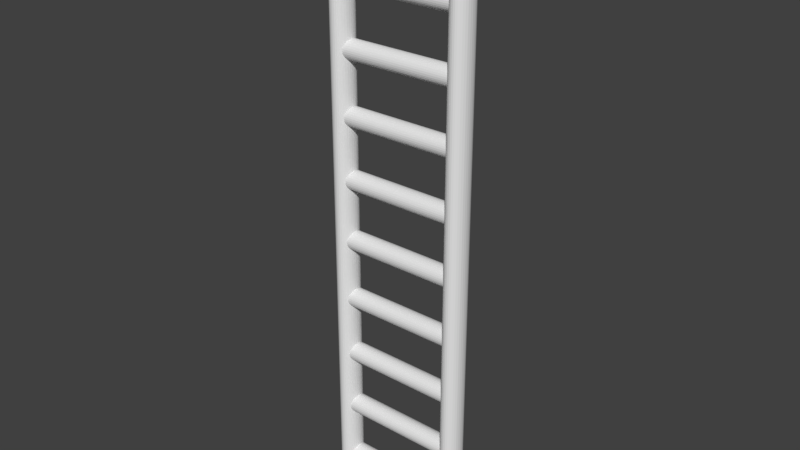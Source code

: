 # Source: ladder.blend  (saved by Blender 2.79.0; exported with 4.5.12 LTS)
import bpy
from mathutils import Matrix  # noqa: F401  (used for matrix-valued properties, if any)

bpy.ops.wm.read_factory_settings(use_empty=True)
scene = bpy.context.scene
scene.name = 'Scene'

# ---- collections
col_collection_1 = bpy.data.collections.new('Collection 1'); scene.collection.children.link(col_collection_1)

# ---- materials (node trees are filled in below, after node groups)
mat_material_002 = bpy.data.materials.new('Material.002')
mat_material_002.alpha_threshold = 0.0
mat_material_002.use_transparent_shadow = False
mat_material_002.roughness = 0.5

# ---- material node trees

# ---- world
world_world = bpy.data.worlds.new('World'); scene.world = world_world
world_world.color = (0.05088, 0.05088, 0.05088)
world_world.use_sun_shadow = False
world_world.sun_shadow_jitter_overblur = 0.0
world_world.cycles.sampling_method = 'MANUAL'

# ---- meshes
me_cylinder_002 = bpy.data.meshes.new('Cylinder.002')
me_cylinder_002.from_pydata([(0.0, 1.0, -1.0), (0.0, 1.0, 1.0), (0.1951, 0.9808, -1.0), (0.1951, 0.9808, 1.0), (0.3827, 0.9239, -1.0), (0.3827, 0.9239, 1.0), (0.5556, 0.8315, -1.0), (0.5556, 0.8315, 1.0), (0.7071, 0.7071, -1.0), (0.7071, 0.7071, 1.0), (0.8315, 0.5556, -1.0), (0.8315, 0.5556, 1.0), (0.9239, 0.3827, -1.0), (0.9239, 0.3827, 1.0), (0.9808, 0.1951, -1.0), (0.9808, 0.1951, 1.0), (1.0, 7.55e-08, -1.0), (1.0, 7.55e-08, 1.0), (0.9808, -0.1951, -1.0), (0.9808, -0.1951, 1.0), (0.9239, -0.3827, -1.0), (0.9239, -0.3827, 1.0), (0.8315, -0.5556, -1.0), (0.8315, -0.5556, 1.0), (0.7071, -0.7071, -1.0), (0.7071, -0.7071, 1.0), (0.5556, -0.8315, -1.0), (0.5556, -0.8315, 1.0), (0.3827, -0.9239, -1.0), (0.3827, -0.9239, 1.0), (0.1951, -0.9808, -1.0), (0.1951, -0.9808, 1.0), (-3.258e-07, -1.0, -1.0), (-3.258e-07, -1.0, 1.0), (-0.1951, -0.9808, -1.0), (-0.1951, -0.9808, 1.0), (-0.3827, -0.9239, -1.0), (-0.3827, -0.9239, 1.0), (-0.5556, -0.8315, -1.0), (-0.5556, -0.8315, 1.0), (-0.7071, -0.7071, -1.0), (-0.7071, -0.7071, 1.0), (-0.8315, -0.5556, -1.0), (-0.8315, -0.5556, 1.0), (-0.9239, -0.3827, -1.0), (-0.9239, -0.3827, 1.0), (-0.9808, -0.1951, -1.0), (-0.9808, -0.1951, 1.0), (-1.0, 9.656e-07, -1.0), (-1.0, 9.656e-07, 1.0), (-0.9808, 0.1951, -1.0), (-0.9808, 0.1951, 1.0), (-0.9239, 0.3827, -1.0), (-0.9239, 0.3827, 1.0), (-0.8315, 0.5556, -1.0), (-0.8315, 0.5556, 1.0), (-0.7071, 0.7071, -1.0), (-0.7071, 0.7071, 1.0), (-0.5556, 0.8315, -1.0), (-0.5556, 0.8315, 1.0), (-0.3827, 0.9239, -1.0), (-0.3827, 0.9239, 1.0), (-0.1951, 0.9808, -1.0), (-0.1951, 0.9808, 1.0), (6.4, 1.0, -1.0), (6.4, 1.0, 1.0), (6.595, 0.9808, -1.0), (6.595, 0.9808, 1.0), (6.783, 0.9239, -1.0), (6.783, 0.9239, 1.0), (6.956, 0.8315, -1.0), (6.956, 0.8315, 1.0), (7.107, 0.7071, -1.0), (7.107, 0.7071, 1.0), (7.231, 0.5556, -1.0), (7.231, 0.5556, 1.0), (7.324, 0.3827, -1.0), (7.324, 0.3827, 1.0), (7.381, 0.1951, -1.0), (7.381, 0.1951, 1.0), (7.4, 7.55e-08, -1.0), (7.4, 7.55e-08, 1.0), (7.381, -0.1951, -1.0), (7.381, -0.1951, 1.0), (7.324, -0.3827, -1.0), (7.324, -0.3827, 1.0), (7.231, -0.5556, -1.0), (7.231, -0.5556, 1.0), (7.107, -0.7071, -1.0), (7.107, -0.7071, 1.0), (6.956, -0.8315, -1.0), (6.956, -0.8315, 1.0), (6.783, -0.9239, -1.0), (6.783, -0.9239, 1.0), (6.595, -0.9808, -1.0), (6.595, -0.9808, 1.0), (6.4, -1.0, -1.0), (6.4, -1.0, 1.0), (6.205, -0.9808, -1.0), (6.205, -0.9808, 1.0), (6.017, -0.9239, -1.0), (6.017, -0.9239, 1.0), (5.844, -0.8315, -1.0), (5.844, -0.8315, 1.0), (5.693, -0.7071, -1.0), (5.693, -0.7071, 1.0), (5.569, -0.5556, -1.0), (5.569, -0.5556, 1.0), (5.476, -0.3827, -1.0), (5.476, -0.3827, 1.0), (5.419, -0.1951, -1.0), (5.419, -0.1951, 1.0), (5.4, 9.656e-07, -1.0), (5.4, 9.656e-07, 1.0), (5.419, 0.1951, -1.0), (5.419, 0.1951, 1.0), (5.476, 0.3827, -1.0), (5.476, 0.3827, 1.0), (5.569, 0.5556, -1.0), (5.569, 0.5556, 1.0), (5.693, 0.7071, -1.0), (5.693, 0.7071, 1.0), (5.844, 0.8315, -1.0), (5.844, 0.8315, 1.0), (6.017, 0.9239, -1.0), (6.017, 0.9239, 1.0), (6.205, 0.9808, -1.0), (6.205, 0.9808, 1.0), (12.8, 1.0, -1.0), (12.8, 1.0, 1.0), (13.0, 0.9808, -1.0), (13.0, 0.9808, 1.0), (13.18, 0.9239, -1.0), (13.18, 0.9239, 1.0), (13.36, 0.8315, -1.0), (13.36, 0.8315, 1.0), (13.51, 0.7071, -1.0), (13.51, 0.7071, 1.0), (13.63, 0.5556, -1.0), (13.63, 0.5556, 1.0), (13.72, 0.3827, -1.0), (13.72, 0.3827, 1.0), (13.78, 0.1951, -1.0), (13.78, 0.1951, 1.0), (13.8, 7.55e-08, -1.0), (13.8, 7.55e-08, 1.0), (13.78, -0.1951, -1.0), (13.78, -0.1951, 1.0), (13.72, -0.3827, -1.0), (13.72, -0.3827, 1.0), (13.63, -0.5556, -1.0), (13.63, -0.5556, 1.0), (13.51, -0.7071, -1.0), (13.51, -0.7071, 1.0), (13.36, -0.8315, -1.0), (13.36, -0.8315, 1.0), (13.18, -0.9239, -1.0), (13.18, -0.9239, 1.0), (13.0, -0.9808, -1.0), (13.0, -0.9808, 1.0), (12.8, -1.0, -1.0), (12.8, -1.0, 1.0), (12.6, -0.9808, -1.0), (12.6, -0.9808, 1.0), (12.42, -0.9239, -1.0), (12.42, -0.9239, 1.0), (12.24, -0.8315, -1.0), (12.24, -0.8315, 1.0), (12.09, -0.7071, -1.0), (12.09, -0.7071, 1.0), (11.97, -0.5556, -1.0), (11.97, -0.5556, 1.0), (11.88, -0.3827, -1.0), (11.88, -0.3827, 1.0), (11.82, -0.1951, -1.0), (11.82, -0.1951, 1.0), (11.8, 9.656e-07, -1.0), (11.8, 9.656e-07, 1.0), (11.82, 0.1951, -1.0), (11.82, 0.1951, 1.0), (11.88, 0.3827, -1.0), (11.88, 0.3827, 1.0), (11.97, 0.5556, -1.0), (11.97, 0.5556, 1.0), (12.09, 0.7071, -1.0), (12.09, 0.7071, 1.0), (12.24, 0.8315, -1.0), (12.24, 0.8315, 1.0), (12.42, 0.9239, -1.0), (12.42, 0.9239, 1.0), (12.6, 0.9808, -1.0), (12.6, 0.9808, 1.0), (19.2, 1.0, -1.0), (19.2, 1.0, 1.0), (19.4, 0.9808, -1.0), (19.4, 0.9808, 1.0), (19.58, 0.9239, -1.0), (19.58, 0.9239, 1.0), (19.76, 0.8315, -1.0), (19.76, 0.8315, 1.0), (19.91, 0.7071, -1.0), (19.91, 0.7071, 1.0), (20.03, 0.5556, -1.0), (20.03, 0.5556, 1.0), (20.12, 0.3827, -1.0), (20.12, 0.3827, 1.0), (20.18, 0.1951, -1.0), (20.18, 0.1951, 1.0), (20.2, 7.55e-08, -1.0), (20.2, 7.55e-08, 1.0), (20.18, -0.1951, -1.0), (20.18, -0.1951, 1.0), (20.12, -0.3827, -1.0), (20.12, -0.3827, 1.0), (20.03, -0.5556, -1.0), (20.03, -0.5556, 1.0), (19.91, -0.7071, -1.0), (19.91, -0.7071, 1.0), (19.76, -0.8315, -1.0), (19.76, -0.8315, 1.0), (19.58, -0.9239, -1.0), (19.58, -0.9239, 1.0), (19.4, -0.9808, -1.0), (19.4, -0.9808, 1.0), (19.2, -1.0, -1.0), (19.2, -1.0, 1.0), (19.0, -0.9808, -1.0), (19.0, -0.9808, 1.0), (18.82, -0.9239, -1.0), (18.82, -0.9239, 1.0), (18.64, -0.8315, -1.0), (18.64, -0.8315, 1.0), (18.49, -0.7071, -1.0), (18.49, -0.7071, 1.0), (18.37, -0.5556, -1.0), (18.37, -0.5556, 1.0), (18.28, -0.3827, -1.0), (18.28, -0.3827, 1.0), (18.22, -0.1951, -1.0), (18.22, -0.1951, 1.0), (18.2, 9.656e-07, -1.0), (18.2, 9.656e-07, 1.0), (18.22, 0.1951, -1.0), (18.22, 0.1951, 1.0), (18.28, 0.3827, -1.0), (18.28, 0.3827, 1.0), (18.37, 0.5556, -1.0), (18.37, 0.5556, 1.0), (18.49, 0.7071, -1.0), (18.49, 0.7071, 1.0), (18.64, 0.8315, -1.0), (18.64, 0.8315, 1.0), (18.82, 0.9239, -1.0), (18.82, 0.9239, 1.0), (19.0, 0.9808, -1.0), (19.0, 0.9808, 1.0), (25.6, 1.0, -1.0), (25.6, 1.0, 1.0), (25.8, 0.9808, -1.0), (25.8, 0.9808, 1.0), (25.98, 0.9239, -1.0), (25.98, 0.9239, 1.0), (26.16, 0.8315, -1.0), (26.16, 0.8315, 1.0), (26.31, 0.7071, -1.0), (26.31, 0.7071, 1.0), (26.43, 0.5556, -1.0), (26.43, 0.5556, 1.0), (26.52, 0.3827, -1.0), (26.52, 0.3827, 1.0), (26.58, 0.1951, -1.0), (26.58, 0.1951, 1.0), (26.6, 7.55e-08, -1.0), (26.6, 7.55e-08, 1.0), (26.58, -0.1951, -1.0), (26.58, -0.1951, 1.0), (26.52, -0.3827, -1.0), (26.52, -0.3827, 1.0), (26.43, -0.5556, -1.0), (26.43, -0.5556, 1.0), (26.31, -0.7071, -1.0), (26.31, -0.7071, 1.0), (26.16, -0.8315, -1.0), (26.16, -0.8315, 1.0), (25.98, -0.9239, -1.0), (25.98, -0.9239, 1.0), (25.8, -0.9808, -1.0), (25.8, -0.9808, 1.0), (25.6, -1.0, -1.0), (25.6, -1.0, 1.0), (25.4, -0.9808, -1.0), (25.4, -0.9808, 1.0), (25.22, -0.9239, -1.0), (25.22, -0.9239, 1.0), (25.04, -0.8315, -1.0), (25.04, -0.8315, 1.0), (24.89, -0.7071, -1.0), (24.89, -0.7071, 1.0), (24.77, -0.5556, -1.0), (24.77, -0.5556, 1.0), (24.68, -0.3827, -1.0), (24.68, -0.3827, 1.0), (24.62, -0.1951, -1.0), (24.62, -0.1951, 1.0), (24.6, 9.656e-07, -1.0), (24.6, 9.656e-07, 1.0), (24.62, 0.1951, -1.0), (24.62, 0.1951, 1.0), (24.68, 0.3827, -1.0), (24.68, 0.3827, 1.0), (24.77, 0.5556, -1.0), (24.77, 0.5556, 1.0), (24.89, 0.7071, -1.0), (24.89, 0.7071, 1.0), (25.04, 0.8315, -1.0), (25.04, 0.8315, 1.0), (25.22, 0.9239, -1.0), (25.22, 0.9239, 1.0), (25.4, 0.9808, -1.0), (25.4, 0.9808, 1.0), (32.0, 1.0, -1.0), (32.0, 1.0, 1.0), (32.2, 0.9808, -1.0), (32.2, 0.9808, 1.0), (32.38, 0.9239, -1.0), (32.38, 0.9239, 1.0), (32.56, 0.8315, -1.0), (32.56, 0.8315, 1.0), (32.71, 0.7071, -1.0), (32.71, 0.7071, 1.0), (32.83, 0.5556, -1.0), (32.83, 0.5556, 1.0), (32.92, 0.3827, -1.0), (32.92, 0.3827, 1.0), (32.98, 0.1951, -1.0), (32.98, 0.1951, 1.0), (33.0, 7.55e-08, -1.0), (33.0, 7.55e-08, 1.0), (32.98, -0.1951, -1.0), (32.98, -0.1951, 1.0), (32.92, -0.3827, -1.0), (32.92, -0.3827, 1.0), (32.83, -0.5556, -1.0), (32.83, -0.5556, 1.0), (32.71, -0.7071, -1.0), (32.71, -0.7071, 1.0), (32.56, -0.8315, -1.0), (32.56, -0.8315, 1.0), (32.38, -0.9239, -1.0), (32.38, -0.9239, 1.0), (32.2, -0.9808, -1.0), (32.2, -0.9808, 1.0), (32.0, -1.0, -1.0), (32.0, -1.0, 1.0), (31.8, -0.9808, -1.0), (31.8, -0.9808, 1.0), (31.62, -0.9239, -1.0), (31.62, -0.9239, 1.0), (31.44, -0.8315, -1.0), (31.44, -0.8315, 1.0), (31.29, -0.7071, -1.0), (31.29, -0.7071, 1.0), (31.17, -0.5556, -1.0), (31.17, -0.5556, 1.0), (31.08, -0.3827, -1.0), (31.08, -0.3827, 1.0), (31.02, -0.1951, -1.0), (31.02, -0.1951, 1.0), (31.0, 9.656e-07, -1.0), (31.0, 9.656e-07, 1.0), (31.02, 0.1951, -1.0), (31.02, 0.1951, 1.0), (31.08, 0.3827, -1.0), (31.08, 0.3827, 1.0), (31.17, 0.5556, -1.0), (31.17, 0.5556, 1.0), (31.29, 0.7071, -1.0), (31.29, 0.7071, 1.0), (31.44, 0.8315, -1.0), (31.44, 0.8315, 1.0), (31.62, 0.9239, -1.0), (31.62, 0.9239, 1.0), (31.8, 0.9808, -1.0), (31.8, 0.9808, 1.0), (38.4, 1.0, -1.0), (38.4, 1.0, 1.0), (38.6, 0.9808, -1.0), (38.6, 0.9808, 1.0), (38.78, 0.9239, -1.0), (38.78, 0.9239, 1.0), (38.96, 0.8315, -1.0), (38.96, 0.8315, 1.0), (39.11, 0.7071, -1.0), (39.11, 0.7071, 1.0), (39.23, 0.5556, -1.0), (39.23, 0.5556, 1.0), (39.32, 0.3827, -1.0), (39.32, 0.3827, 1.0), (39.38, 0.1951, -1.0), (39.38, 0.1951, 1.0), (39.4, 7.55e-08, -1.0), (39.4, 7.55e-08, 1.0), (39.38, -0.1951, -1.0), (39.38, -0.1951, 1.0), (39.32, -0.3827, -1.0), (39.32, -0.3827, 1.0), (39.23, -0.5556, -1.0), (39.23, -0.5556, 1.0), (39.11, -0.7071, -1.0), (39.11, -0.7071, 1.0), (38.96, -0.8315, -1.0), (38.96, -0.8315, 1.0), (38.78, -0.9239, -1.0), (38.78, -0.9239, 1.0), (38.6, -0.9808, -1.0), (38.6, -0.9808, 1.0), (38.4, -1.0, -1.0), (38.4, -1.0, 1.0), (38.2, -0.9808, -1.0), (38.2, -0.9808, 1.0), (38.02, -0.9239, -1.0), (38.02, -0.9239, 1.0), (37.84, -0.8315, -1.0), (37.84, -0.8315, 1.0), (37.69, -0.7071, -1.0), (37.69, -0.7071, 1.0), (37.57, -0.5556, -1.0), (37.57, -0.5556, 1.0), (37.48, -0.3827, -1.0), (37.48, -0.3827, 1.0), (37.42, -0.1951, -1.0), (37.42, -0.1951, 1.0), (37.4, 9.656e-07, -1.0), (37.4, 9.656e-07, 1.0), (37.42, 0.1951, -1.0), (37.42, 0.1951, 1.0), (37.48, 0.3827, -1.0), (37.48, 0.3827, 1.0), (37.57, 0.5556, -1.0), (37.57, 0.5556, 1.0), (37.69, 0.7071, -1.0), (37.69, 0.7071, 1.0), (37.84, 0.8315, -1.0), (37.84, 0.8315, 1.0), (38.02, 0.9239, -1.0), (38.02, 0.9239, 1.0), (38.2, 0.9808, -1.0), (38.2, 0.9808, 1.0), (44.8, 1.0, -1.0), (44.8, 1.0, 1.0), (45.0, 0.9808, -1.0), (45.0, 0.9808, 1.0), (45.18, 0.9239, -1.0), (45.18, 0.9239, 1.0), (45.36, 0.8315, -1.0), (45.36, 0.8315, 1.0), (45.51, 0.7071, -1.0), (45.51, 0.7071, 1.0), (45.63, 0.5556, -1.0), (45.63, 0.5556, 1.0), (45.72, 0.3827, -1.0), (45.72, 0.3827, 1.0), (45.78, 0.1951, -1.0), (45.78, 0.1951, 1.0), (45.8, 7.55e-08, -1.0), (45.8, 7.55e-08, 1.0), (45.78, -0.1951, -1.0), (45.78, -0.1951, 1.0), (45.72, -0.3827, -1.0), (45.72, -0.3827, 1.0), (45.63, -0.5556, -1.0), (45.63, -0.5556, 1.0), (45.51, -0.7071, -1.0), (45.51, -0.7071, 1.0), (45.36, -0.8315, -1.0), (45.36, -0.8315, 1.0), (45.18, -0.9239, -1.0), (45.18, -0.9239, 1.0), (45.0, -0.9808, -1.0), (45.0, -0.9808, 1.0), (44.8, -1.0, -1.0), (44.8, -1.0, 1.0), (44.6, -0.9808, -1.0), (44.6, -0.9808, 1.0), (44.42, -0.9239, -1.0), (44.42, -0.9239, 1.0), (44.24, -0.8315, -1.0), (44.24, -0.8315, 1.0), (44.09, -0.7071, -1.0), (44.09, -0.7071, 1.0), (43.97, -0.5556, -1.0), (43.97, -0.5556, 1.0), (43.88, -0.3827, -1.0), (43.88, -0.3827, 1.0), (43.82, -0.1951, -1.0), (43.82, -0.1951, 1.0), (43.8, 9.656e-07, -1.0), (43.8, 9.656e-07, 1.0), (43.82, 0.1951, -1.0), (43.82, 0.1951, 1.0), (43.88, 0.3827, -1.0), (43.88, 0.3827, 1.0), (43.97, 0.5556, -1.0), (43.97, 0.5556, 1.0), (44.09, 0.7071, -1.0), (44.09, 0.7071, 1.0), (44.24, 0.8315, -1.0), (44.24, 0.8315, 1.0), (44.42, 0.9239, -1.0), (44.42, 0.9239, 1.0), (44.6, 0.9808, -1.0), (44.6, 0.9808, 1.0), (51.2, 1.0, -1.0), (51.2, 1.0, 1.0), (51.4, 0.9808, -1.0), (51.4, 0.9808, 1.0), (51.58, 0.9239, -1.0), (51.58, 0.9239, 1.0), (51.76, 0.8315, -1.0), (51.76, 0.8315, 1.0), (51.91, 0.7071, -1.0), (51.91, 0.7071, 1.0), (52.03, 0.5556, -1.0), (52.03, 0.5556, 1.0), (52.12, 0.3827, -1.0), (52.12, 0.3827, 1.0), (52.18, 0.1951, -1.0), (52.18, 0.1951, 1.0), (52.2, 7.55e-08, -1.0), (52.2, 7.55e-08, 1.0), (52.18, -0.1951, -1.0), (52.18, -0.1951, 1.0), (52.12, -0.3827, -1.0), (52.12, -0.3827, 1.0), (52.03, -0.5556, -1.0), (52.03, -0.5556, 1.0), (51.91, -0.7071, -1.0), (51.91, -0.7071, 1.0), (51.76, -0.8315, -1.0), (51.76, -0.8315, 1.0), (51.58, -0.9239, -1.0), (51.58, -0.9239, 1.0), (51.4, -0.9808, -1.0), (51.4, -0.9808, 1.0), (51.2, -1.0, -1.0), (51.2, -1.0, 1.0), (51.0, -0.9808, -1.0), (51.0, -0.9808, 1.0), (50.82, -0.9239, -1.0), (50.82, -0.9239, 1.0), (50.64, -0.8315, -1.0), (50.64, -0.8315, 1.0), (50.49, -0.7071, -1.0), (50.49, -0.7071, 1.0), (50.37, -0.5556, -1.0), (50.37, -0.5556, 1.0), (50.28, -0.3827, -1.0), (50.28, -0.3827, 1.0), (50.22, -0.1951, -1.0), (50.22, -0.1951, 1.0), (50.2, 9.656e-07, -1.0), (50.2, 9.656e-07, 1.0), (50.22, 0.1951, -1.0), (50.22, 0.1951, 1.0), (50.28, 0.3827, -1.0), (50.28, 0.3827, 1.0), (50.37, 0.5556, -1.0), (50.37, 0.5556, 1.0), (50.49, 0.7071, -1.0), (50.49, 0.7071, 1.0), (50.64, 0.8315, -1.0), (50.64, 0.8315, 1.0), (50.82, 0.9239, -1.0), (50.82, 0.9239, 1.0), (51.0, 0.9808, -1.0), (51.0, 0.9808, 1.0), (57.6, 1.0, -1.0), (57.6, 1.0, 1.0), (57.8, 0.9808, -1.0), (57.8, 0.9808, 1.0), (57.98, 0.9239, -1.0), (57.98, 0.9239, 1.0), (58.16, 0.8315, -1.0), (58.16, 0.8315, 1.0), (58.31, 0.7071, -1.0), (58.31, 0.7071, 1.0), (58.43, 0.5556, -1.0), (58.43, 0.5556, 1.0), (58.52, 0.3827, -1.0), (58.52, 0.3827, 1.0), (58.58, 0.1951, -1.0), (58.58, 0.1951, 1.0), (58.6, 7.55e-08, -1.0), (58.6, 7.55e-08, 1.0), (58.58, -0.1951, -1.0), (58.58, -0.1951, 1.0), (58.52, -0.3827, -1.0), (58.52, -0.3827, 1.0), (58.43, -0.5556, -1.0), (58.43, -0.5556, 1.0), (58.31, -0.7071, -1.0), (58.31, -0.7071, 1.0), (58.16, -0.8315, -1.0), (58.16, -0.8315, 1.0), (57.98, -0.9239, -1.0), (57.98, -0.9239, 1.0), (57.8, -0.9808, -1.0), (57.8, -0.9808, 1.0), (57.6, -1.0, -1.0), (57.6, -1.0, 1.0), (57.4, -0.9808, -1.0), (57.4, -0.9808, 1.0), (57.22, -0.9239, -1.0), (57.22, -0.9239, 1.0), (57.04, -0.8315, -1.0), (57.04, -0.8315, 1.0), (56.89, -0.7071, -1.0), (56.89, -0.7071, 1.0), (56.77, -0.5556, -1.0), (56.77, -0.5556, 1.0), (56.68, -0.3827, -1.0), (56.68, -0.3827, 1.0), (56.62, -0.1951, -1.0), (56.62, -0.1951, 1.0), (56.6, 9.656e-07, -1.0), (56.6, 9.656e-07, 1.0), (56.62, 0.1951, -1.0), (56.62, 0.1951, 1.0), (56.68, 0.3827, -1.0), (56.68, 0.3827, 1.0), (56.77, 0.5556, -1.0), (56.77, 0.5556, 1.0), (56.89, 0.7071, -1.0), (56.89, 0.7071, 1.0), (57.04, 0.8315, -1.0), (57.04, 0.8315, 1.0), (57.22, 0.9239, -1.0), (57.22, 0.9239, 1.0), (57.4, 0.9808, -1.0), (57.4, 0.9808, 1.0), (59.15, 1.29, -1.014), (-2.142, 1.29, -1.014), (59.15, 1.264, -0.9834), (-2.142, 1.264, -0.9834), (59.15, 1.188, -0.9543), (-2.142, 1.188, -0.9543), (59.15, 1.064, -0.9275), (-2.142, 1.064, -0.9275), (59.15, 0.8969, -0.904), (-2.142, 0.8969, -0.904), (59.15, 0.6935, -0.8848), (-2.142, 0.6935, -0.8848), (59.15, 0.4616, -0.8704), (-2.142, 0.4616, -0.8704), (59.15, 0.2099, -0.8616), (-2.142, 0.2099, -0.8616), (59.15, -0.05183, -0.8586), (-2.142, -0.05183, -0.8586), (59.15, -0.3136, -0.8616), (-2.142, -0.3136, -0.8616), (59.15, -0.5653, -0.8704), (-2.142, -0.5653, -0.8704), (59.15, -0.7972, -0.8848), (-2.142, -0.7972, -0.8848), (59.15, -1.001, -0.904), (-2.142, -1.001, -0.904), (59.15, -1.167, -0.9275), (-2.142, -1.167, -0.9275), (59.15, -1.291, -0.9543), (-2.142, -1.291, -0.9543), (59.15, -1.368, -0.9834), (-2.142, -1.368, -0.9834), (59.15, -1.393, -1.014), (-2.142, -1.393, -1.014), (59.15, -1.368, -1.044), (-2.142, -1.368, -1.044), (59.15, -1.291, -1.073), (-2.142, -1.291, -1.073), (59.15, -1.167, -1.1), (-2.142, -1.167, -1.1), (59.15, -1.001, -1.123), (-2.142, -1.001, -1.123), (59.15, -0.7972, -1.143), (-2.142, -0.7972, -1.143), (59.15, -0.5652, -1.157), (-2.142, -0.5652, -1.157), (59.15, -0.3136, -1.166), (-2.142, -0.3136, -1.166), (59.15, -0.05183, -1.169), (-2.142, -0.05183, -1.169), (59.15, 0.2099, -1.166), (-2.142, 0.2099, -1.166), (59.15, 0.4616, -1.157), (-2.142, 0.4616, -1.157), (59.15, 0.6935, -1.143), (-2.142, 0.6935, -1.143), (59.15, 0.8969, -1.123), (-2.142, 0.8969, -1.123), (59.15, 1.064, -1.1), (-2.142, 1.064, -1.1), (59.15, 1.188, -1.073), (-2.142, 1.188, -1.073), (59.15, 1.264, -1.044), (-2.142, 1.264, -1.044), (59.15, 1.29, 0.9964), (-2.142, 1.29, 0.9964), (59.15, 1.264, 1.027), (-2.142, 1.264, 1.027), (59.15, 1.188, 1.056), (-2.142, 1.188, 1.056), (59.15, 1.064, 1.083), (-2.142, 1.064, 1.083), (59.15, 0.8969, 1.106), (-2.142, 0.8969, 1.106), (59.15, 0.6935, 1.125), (-2.142, 0.6935, 1.125), (59.15, 0.4616, 1.14), (-2.142, 0.4616, 1.14), (59.15, 0.2099, 1.148), (-2.142, 0.2099, 1.148), (59.15, -0.05183, 1.151), (-2.142, -0.05183, 1.151), (59.15, -0.3136, 1.148), (-2.142, -0.3136, 1.148), (59.15, -0.5653, 1.14), (-2.142, -0.5653, 1.14), (59.15, -0.7972, 1.125), (-2.142, -0.7972, 1.125), (59.15, -1.001, 1.106), (-2.142, -1.001, 1.106), (59.15, -1.167, 1.083), (-2.142, -1.167, 1.083), (59.15, -1.291, 1.056), (-2.142, -1.291, 1.056), (59.15, -1.368, 1.027), (-2.142, -1.368, 1.027), (59.15, -1.393, 0.9964), (-2.142, -1.393, 0.9964), (59.15, -1.368, 0.9662), (-2.142, -1.368, 0.9662), (59.15, -1.291, 0.9371), (-2.142, -1.291, 0.9371), (59.15, -1.167, 0.9103), (-2.142, -1.167, 0.9103), (59.15, -1.001, 0.8868), (-2.142, -1.001, 0.8868), (59.15, -0.7972, 0.8675), (-2.142, -0.7972, 0.8675), (59.15, -0.5652, 0.8532), (-2.142, -0.5652, 0.8532), (59.15, -0.3136, 0.8444), (-2.142, -0.3136, 0.8444), (59.15, -0.05183, 0.8414), (-2.142, -0.05183, 0.8414), (59.15, 0.2099, 0.8444), (-2.142, 0.2099, 0.8444), (59.15, 0.4616, 0.8532), (-2.142, 0.4616, 0.8532), (59.15, 0.6935, 0.8675), (-2.142, 0.6935, 0.8675), (59.15, 0.8969, 0.8868), (-2.142, 0.8969, 0.8868), (59.15, 1.064, 0.9103), (-2.142, 1.064, 0.9103), (59.15, 1.188, 0.9371), (-2.142, 1.188, 0.9371), (59.15, 1.264, 0.9662), (-2.142, 1.264, 0.9662)], [], [(0, 1, 3, 2), (2, 3, 5, 4), (4, 5, 7, 6), (6, 7, 9, 8), (8, 9, 11, 10), (10, 11, 13, 12), (12, 13, 15, 14), (14, 15, 17, 16), (16, 17, 19, 18), (18, 19, 21, 20), (20, 21, 23, 22), (22, 23, 25, 24), (24, 25, 27, 26), (26, 27, 29, 28), (28, 29, 31, 30), (30, 31, 33, 32), (32, 33, 35, 34), (34, 35, 37, 36), (36, 37, 39, 38), (38, 39, 41, 40), (40, 41, 43, 42), (42, 43, 45, 44), (44, 45, 47, 46), (46, 47, 49, 48), (48, 49, 51, 50), (50, 51, 53, 52), (52, 53, 55, 54), (54, 55, 57, 56), (56, 57, 59, 58), (58, 59, 61, 60), (60, 61, 63, 62), (62, 63, 1, 0), (64, 65, 67, 66), (66, 67, 69, 68), (68, 69, 71, 70), (70, 71, 73, 72), (72, 73, 75, 74), (74, 75, 77, 76), (76, 77, 79, 78), (78, 79, 81, 80), (80, 81, 83, 82), (82, 83, 85, 84), (84, 85, 87, 86), (86, 87, 89, 88), (88, 89, 91, 90), (90, 91, 93, 92), (92, 93, 95, 94), (94, 95, 97, 96), (96, 97, 99, 98), (98, 99, 101, 100), (100, 101, 103, 102), (102, 103, 105, 104), (104, 105, 107, 106), (106, 107, 109, 108), (108, 109, 111, 110), (110, 111, 113, 112), (112, 113, 115, 114), (114, 115, 117, 116), (116, 117, 119, 118), (118, 119, 121, 120), (120, 121, 123, 122), (122, 123, 125, 124), (124, 125, 127, 126), (126, 127, 65, 64), (128, 129, 131, 130), (130, 131, 133, 132), (132, 133, 135, 134), (134, 135, 137, 136), (136, 137, 139, 138), (138, 139, 141, 140), (140, 141, 143, 142), (142, 143, 145, 144), (144, 145, 147, 146), (146, 147, 149, 148), (148, 149, 151, 150), (150, 151, 153, 152), (152, 153, 155, 154), (154, 155, 157, 156), (156, 157, 159, 158), (158, 159, 161, 160), (160, 161, 163, 162), (162, 163, 165, 164), (164, 165, 167, 166), (166, 167, 169, 168), (168, 169, 171, 170), (170, 171, 173, 172), (172, 173, 175, 174), (174, 175, 177, 176), (176, 177, 179, 178), (178, 179, 181, 180), (180, 181, 183, 182), (182, 183, 185, 184), (184, 185, 187, 186), (186, 187, 189, 188), (188, 189, 191, 190), (190, 191, 129, 128), (192, 193, 195, 194), (194, 195, 197, 196), (196, 197, 199, 198), (198, 199, 201, 200), (200, 201, 203, 202), (202, 203, 205, 204), (204, 205, 207, 206), (206, 207, 209, 208), (208, 209, 211, 210), (210, 211, 213, 212), (212, 213, 215, 214), (214, 215, 217, 216), (216, 217, 219, 218), (218, 219, 221, 220), (220, 221, 223, 222), (222, 223, 225, 224), (224, 225, 227, 226), (226, 227, 229, 228), (228, 229, 231, 230), (230, 231, 233, 232), (232, 233, 235, 234), (234, 235, 237, 236), (236, 237, 239, 238), (238, 239, 241, 240), (240, 241, 243, 242), (242, 243, 245, 244), (244, 245, 247, 246), (246, 247, 249, 248), (248, 249, 251, 250), (250, 251, 253, 252), (252, 253, 255, 254), (254, 255, 193, 192), (256, 257, 259, 258), (258, 259, 261, 260), (260, 261, 263, 262), (262, 263, 265, 264), (264, 265, 267, 266), (266, 267, 269, 268), (268, 269, 271, 270), (270, 271, 273, 272), (272, 273, 275, 274), (274, 275, 277, 276), (276, 277, 279, 278), (278, 279, 281, 280), (280, 281, 283, 282), (282, 283, 285, 284), (284, 285, 287, 286), (286, 287, 289, 288), (288, 289, 291, 290), (290, 291, 293, 292), (292, 293, 295, 294), (294, 295, 297, 296), (296, 297, 299, 298), (298, 299, 301, 300), (300, 301, 303, 302), (302, 303, 305, 304), (304, 305, 307, 306), (306, 307, 309, 308), (308, 309, 311, 310), (310, 311, 313, 312), (312, 313, 315, 314), (314, 315, 317, 316), (316, 317, 319, 318), (318, 319, 257, 256), (320, 321, 323, 322), (322, 323, 325, 324), (324, 325, 327, 326), (326, 327, 329, 328), (328, 329, 331, 330), (330, 331, 333, 332), (332, 333, 335, 334), (334, 335, 337, 336), (336, 337, 339, 338), (338, 339, 341, 340), (340, 341, 343, 342), (342, 343, 345, 344), (344, 345, 347, 346), (346, 347, 349, 348), (348, 349, 351, 350), (350, 351, 353, 352), (352, 353, 355, 354), (354, 355, 357, 356), (356, 357, 359, 358), (358, 359, 361, 360), (360, 361, 363, 362), (362, 363, 365, 364), (364, 365, 367, 366), (366, 367, 369, 368), (368, 369, 371, 370), (370, 371, 373, 372), (372, 373, 375, 374), (374, 375, 377, 376), (376, 377, 379, 378), (378, 379, 381, 380), (380, 381, 383, 382), (382, 383, 321, 320), (384, 385, 387, 386), (386, 387, 389, 388), (388, 389, 391, 390), (390, 391, 393, 392), (392, 393, 395, 394), (394, 395, 397, 396), (396, 397, 399, 398), (398, 399, 401, 400), (400, 401, 403, 402), (402, 403, 405, 404), (404, 405, 407, 406), (406, 407, 409, 408), (408, 409, 411, 410), (410, 411, 413, 412), (412, 413, 415, 414), (414, 415, 417, 416), (416, 417, 419, 418), (418, 419, 421, 420), (420, 421, 423, 422), (422, 423, 425, 424), (424, 425, 427, 426), (426, 427, 429, 428), (428, 429, 431, 430), (430, 431, 433, 432), (432, 433, 435, 434), (434, 435, 437, 436), (436, 437, 439, 438), (438, 439, 441, 440), (440, 441, 443, 442), (442, 443, 445, 444), (444, 445, 447, 446), (446, 447, 385, 384), (448, 449, 451, 450), (450, 451, 453, 452), (452, 453, 455, 454), (454, 455, 457, 456), (456, 457, 459, 458), (458, 459, 461, 460), (460, 461, 463, 462), (462, 463, 465, 464), (464, 465, 467, 466), (466, 467, 469, 468), (468, 469, 471, 470), (470, 471, 473, 472), (472, 473, 475, 474), (474, 475, 477, 476), (476, 477, 479, 478), (478, 479, 481, 480), (480, 481, 483, 482), (482, 483, 485, 484), (484, 485, 487, 486), (486, 487, 489, 488), (488, 489, 491, 490), (490, 491, 493, 492), (492, 493, 495, 494), (494, 495, 497, 496), (496, 497, 499, 498), (498, 499, 501, 500), (500, 501, 503, 502), (502, 503, 505, 504), (504, 505, 507, 506), (506, 507, 509, 508), (508, 509, 511, 510), (510, 511, 449, 448), (512, 513, 515, 514), (514, 515, 517, 516), (516, 517, 519, 518), (518, 519, 521, 520), (520, 521, 523, 522), (522, 523, 525, 524), (524, 525, 527, 526), (526, 527, 529, 528), (528, 529, 531, 530), (530, 531, 533, 532), (532, 533, 535, 534), (534, 535, 537, 536), (536, 537, 539, 538), (538, 539, 541, 540), (540, 541, 543, 542), (542, 543, 545, 544), (544, 545, 547, 546), (546, 547, 549, 548), (548, 549, 551, 550), (550, 551, 553, 552), (552, 553, 555, 554), (554, 555, 557, 556), (556, 557, 559, 558), (558, 559, 561, 560), (560, 561, 563, 562), (562, 563, 565, 564), (564, 565, 567, 566), (566, 567, 569, 568), (568, 569, 571, 570), (570, 571, 573, 572), (572, 573, 575, 574), (574, 575, 513, 512), (576, 577, 579, 578), (578, 579, 581, 580), (580, 581, 583, 582), (582, 583, 585, 584), (584, 585, 587, 586), (586, 587, 589, 588), (588, 589, 591, 590), (590, 591, 593, 592), (592, 593, 595, 594), (594, 595, 597, 596), (596, 597, 599, 598), (598, 599, 601, 600), (600, 601, 603, 602), (602, 603, 605, 604), (604, 605, 607, 606), (606, 607, 609, 608), (608, 609, 611, 610), (610, 611, 613, 612), (612, 613, 615, 614), (614, 615, 617, 616), (616, 617, 619, 618), (618, 619, 621, 620), (620, 621, 623, 622), (622, 623, 625, 624), (624, 625, 627, 626), (626, 627, 629, 628), (628, 629, 631, 630), (630, 631, 633, 632), (632, 633, 635, 634), (634, 635, 637, 636), (636, 637, 639, 638), (638, 639, 577, 576), (640, 641, 643, 642), (642, 643, 645, 644), (644, 645, 647, 646), (646, 647, 649, 648), (648, 649, 651, 650), (650, 651, 653, 652), (652, 653, 655, 654), (654, 655, 657, 656), (656, 657, 659, 658), (658, 659, 661, 660), (660, 661, 663, 662), (662, 663, 665, 664), (664, 665, 667, 666), (666, 667, 669, 668), (668, 669, 671, 670), (670, 671, 673, 672), (672, 673, 675, 674), (674, 675, 677, 676), (676, 677, 679, 678), (678, 679, 681, 680), (680, 681, 683, 682), (682, 683, 685, 684), (684, 685, 687, 686), (686, 687, 689, 688), (688, 689, 691, 690), (690, 691, 693, 692), (692, 693, 695, 694), (694, 695, 697, 696), (696, 697, 699, 698), (698, 699, 701, 700), (643, 641, 703, 701, 699, 697, 695, 693, 691, 689, 687, 685, 683, 681, 679, 677, 675, 673, 671, 669, 667, 665, 663, 661, 659, 657, 655, 653, 651, 649, 647, 645), (700, 701, 703, 702), (702, 703, 641, 640), (640, 642, 644, 646, 648, 650, 652, 654, 656, 658, 660, 662, 664, 666, 668, 670, 672, 674, 676, 678, 680, 682, 684, 686, 688, 690, 692, 694, 696, 698, 700, 702), (704, 705, 707, 706), (706, 707, 709, 708), (708, 709, 711, 710), (710, 711, 713, 712), (712, 713, 715, 714), (714, 715, 717, 716), (716, 717, 719, 718), (718, 719, 721, 720), (720, 721, 723, 722), (722, 723, 725, 724), (724, 725, 727, 726), (726, 727, 729, 728), (728, 729, 731, 730), (730, 731, 733, 732), (732, 733, 735, 734), (734, 735, 737, 736), (736, 737, 739, 738), (738, 739, 741, 740), (740, 741, 743, 742), (742, 743, 745, 744), (744, 745, 747, 746), (746, 747, 749, 748), (748, 749, 751, 750), (750, 751, 753, 752), (752, 753, 755, 754), (754, 755, 757, 756), (756, 757, 759, 758), (758, 759, 761, 760), (760, 761, 763, 762), (762, 763, 765, 764), (707, 705, 767, 765, 763, 761, 759, 757, 755, 753, 751, 749, 747, 745, 743, 741, 739, 737, 735, 733, 731, 729, 727, 725, 723, 721, 719, 717, 715, 713, 711, 709), (764, 765, 767, 766), (766, 767, 705, 704), (704, 706, 708, 710, 712, 714, 716, 718, 720, 722, 724, 726, 728, 730, 732, 734, 736, 738, 740, 742, 744, 746, 748, 750, 752, 754, 756, 758, 760, 762, 764, 766)])
_uv = me_cylinder_002.uv_layers.new(name='UVMap')
_uv.uv.foreach_set('vector', [0.7968, 0.2972, 0.8615, 0.2972, 0.8615, 0.3036, 0.7968, 0.3036, 0.7968, 0.3036, 0.8615, 0.3036, 0.8615, 0.3099, 0.7968, 0.3099, 0.7968, 0.3099, 0.8615, 0.3099, 0.8615, 0.3163, 0.7968, 0.3163, 0.7968, 0.3163, 0.8615, 0.3163, 0.8615, 0.3226, 0.7968, 0.3226, 0.7968, 0.3226, 0.8615, 0.3226, 0.8615, 0.3289, 0.7968, 0.3289, 0.7968, 0.3289, 0.8615, 0.3289, 0.8615, 0.3353, 0.7968, 0.3353, 0.7968, 0.3353, 0.8615, 0.3353, 0.8615, 0.3416, 0.7968, 0.3416, 0.7968, 0.3416, 0.8615, 0.3416, 0.8615, 0.348, 0.7968, 0.348, 0.7968, 0.348, 0.8615, 0.348, 0.8615, 0.3543, 0.7968, 0.3543, 0.7968, 0.3543, 0.8615, 0.3543, 0.8615, 0.3606, 0.7968, 0.3606, 0.7968, 0.3606, 0.8615, 0.3606, 0.8615, 0.367, 0.7968, 0.367, 0.7968, 0.367, 0.8615, 0.367, 0.8615, 0.3733, 0.7968, 0.3733, 0.7968, 0.3733, 0.8615, 0.3733, 0.8615, 0.3797, 0.7968, 0.3797, 0.7968, 0.3797, 0.8615, 0.3797, 0.8615, 0.386, 0.7968, 0.386, 0.7968, 0.386, 0.8615, 0.386, 0.8615, 0.3924, 0.7968, 0.3924, 0.7968, 0.3924, 0.8615, 0.3924, 0.8615, 0.3987, 0.7968, 0.3987, 0.7968, 0.1958, 0.8615, 0.1958, 0.8615, 0.2021, 0.7968, 0.2021, 0.7968, 0.2021, 0.8615, 0.2021, 0.8615, 0.2085, 0.7968, 0.2085, 0.7968, 0.2085, 0.8615, 0.2085, 0.8615, 0.2148, 0.7968, 0.2148, 0.7968, 0.2148, 0.8615, 0.2148, 0.8615, 0.2212, 0.7968, 0.2212, 0.7968, 0.2212, 0.8615, 0.2212, 0.8615, 0.2275, 0.7968, 0.2275, 0.7968, 0.2275, 0.8615, 0.2275, 0.8615, 0.2338, 0.7968, 0.2338, 0.7968, 0.2338, 0.8615, 0.2338, 0.8615, 0.2402, 0.7968, 0.2402, 0.7968, 0.2402, 0.8615, 0.2402, 0.8615, 0.2465, 0.7968, 0.2465, 0.7968, 0.2465, 0.8615, 0.2465, 0.8615, 0.2529, 0.7968, 0.2529, 0.7968, 0.2529, 0.8615, 0.2529, 0.8615, 0.2592, 0.7968, 0.2592, 0.7968, 0.2592, 0.8615, 0.2592, 0.8615, 0.2655, 0.7968, 0.2655, 0.7968, 0.2655, 0.8615, 0.2655, 0.8615, 0.2719, 0.7968, 0.2719, 0.7968, 0.2719, 0.8615, 0.2719, 0.8615, 0.2782, 0.7968, 0.2782, 0.7968, 0.2782, 0.8615, 0.2782, 0.8615, 0.2846, 0.7968, 0.2846, 0.7968, 0.2846, 0.8615, 0.2846, 0.8615, 0.2909, 0.7968, 0.2909, 0.7968, 0.2909, 0.8615, 0.2909, 0.8615, 0.2972, 0.7968, 0.2972, 0.09536, 0.951, 0.09536, 0.8863, 0.1017, 0.8863, 0.1017, 0.951, 0.1017, 0.951, 0.1017, 0.8863, 0.108, 0.8863, 0.108, 0.951, 0.108, 0.951, 0.108, 0.8863, 0.1144, 0.8863, 0.1144, 0.951, 0.1144, 0.951, 0.1144, 0.8863, 0.1207, 0.8863, 0.1207, 0.951, 0.1207, 0.951, 0.1207, 0.8863, 0.1271, 0.8863, 0.1271, 0.951, 0.1271, 0.951, 0.1271, 0.8863, 0.1334, 0.8863, 0.1334, 0.951, 0.1334, 0.951, 0.1334, 0.8863, 0.1397, 0.8863, 0.1397, 0.951, 0.1397, 0.951, 0.1397, 0.8863, 0.1461, 0.8863, 0.1461, 0.951, 0.1461, 0.951, 0.1461, 0.8863, 0.1524, 0.8863, 0.1524, 0.951, 0.1524, 0.951, 0.1524, 0.8863, 0.1588, 0.8863, 0.1588, 0.951, 0.1588, 0.951, 0.1588, 0.8863, 0.1651, 0.8863, 0.1651, 0.951, 0.1651, 0.951, 0.1651, 0.8863, 0.1714, 0.8863, 0.1714, 0.951, 0.1714, 0.951, 0.1714, 0.8863, 0.1778, 0.8863, 0.1778, 0.951, 0.1778, 0.951, 0.1778, 0.8863, 0.1841, 0.8863, 0.1841, 0.951, 0.1841, 0.951, 0.1841, 0.8863, 0.1905, 0.8863, 0.1905, 0.951, 0.1905, 0.951, 0.1905, 0.8863, 0.1968, 0.8863, 0.1968, 0.951, 0.1968, 0.951, 0.1968, 0.8863, 0.2032, 0.8863, 0.2032, 0.951, 0.0002451, 0.951, 0.0002454, 0.8863, 0.006586, 0.8863, 0.006586, 0.951, 0.006586, 0.951, 0.006586, 0.8863, 0.01293, 0.8863, 0.01293, 0.951, 0.01293, 0.951, 0.01293, 0.8863, 0.01927, 0.8863, 0.01927, 0.951, 0.01927, 0.951, 0.01927, 0.8863, 0.02561, 0.8863, 0.02561, 0.951, 0.02561, 0.951, 0.02561, 0.8863, 0.03195, 0.8863, 0.03195, 0.951, 0.03195, 0.951, 0.03195, 0.8863, 0.03829, 0.8863, 0.03829, 0.951, 0.03829, 0.951, 0.03829, 0.8863, 0.04463, 0.8863, 0.04463, 0.951, 0.04463, 0.951, 0.04463, 0.8863, 0.05097, 0.8863, 0.05097, 0.951, 0.05097, 0.951, 0.05097, 0.8863, 0.05731, 0.8863, 0.05731, 0.951, 0.05731, 0.951, 0.05731, 0.8863, 0.06365, 0.8863, 0.06365, 0.951, 0.06365, 0.951, 0.06365, 0.8863, 0.06999, 0.8863, 0.06999, 0.951, 0.06999, 0.951, 0.06999, 0.8863, 0.07633, 0.8863, 0.07633, 0.951, 0.07633, 0.951, 0.07633, 0.8863, 0.08268, 0.8863, 0.08268, 0.951, 0.08268, 0.951, 0.08268, 0.8863, 0.08902, 0.8863, 0.08902, 0.951, 0.08902, 0.951, 0.08902, 0.8863, 0.09536, 0.8863, 0.09536, 0.951, 0.9046, 0.06494, 0.9046, 0.0002455, 0.911, 0.0002455, 0.911, 0.06494, 0.911, 0.06494, 0.911, 0.0002455, 0.9173, 0.0002454, 0.9173, 0.06494, 0.9173, 0.06494, 0.9173, 0.0002454, 0.9237, 0.0002454, 0.9237, 0.06494, 0.9237, 0.06494, 0.9237, 0.0002454, 0.93, 0.0002454, 0.93, 0.06494, 0.93, 0.06494, 0.93, 0.0002454, 0.9363, 0.0002454, 0.9363, 0.06494, 0.9363, 0.06494, 0.9363, 0.0002454, 0.9427, 0.0002454, 0.9427, 0.06494, 0.9427, 0.06494, 0.9427, 0.0002454, 0.949, 0.0002454, 0.949, 0.06494, 0.949, 0.06494, 0.949, 0.0002454, 0.9554, 0.0002453, 0.9554, 0.06494, 0.9554, 0.06494, 0.9554, 0.0002453, 0.9617, 0.0002453, 0.9617, 0.06494, 0.9617, 0.06494, 0.9617, 0.0002453, 0.9681, 0.0002453, 0.9681, 0.06494, 0.9681, 0.06494, 0.9681, 0.0002453, 0.9744, 0.0002452, 0.9744, 0.06494, 0.9744, 0.06494, 0.9744, 0.0002452, 0.9807, 0.0002452, 0.9807, 0.06494, 0.9807, 0.06494, 0.9807, 0.0002452, 0.9871, 0.0002452, 0.9871, 0.06494, 0.9871, 0.06494, 0.9871, 0.0002452, 0.9934, 0.0002451, 0.9934, 0.06494, 0.9934, 0.06494, 0.9934, 0.0002451, 0.9998, 0.0002451, 0.9998, 0.06494, 0.7968, 0.06494, 0.7968, 0.0002452, 0.8032, 0.0002453, 0.8032, 0.06494, 0.8032, 0.06494, 0.8032, 0.0002453, 0.8095, 0.0002453, 0.8095, 0.06494, 0.8095, 0.06494, 0.8095, 0.0002453, 0.8159, 0.0002453, 0.8159, 0.06494, 0.8159, 0.06494, 0.8159, 0.0002453, 0.8222, 0.0002453, 0.8222, 0.06494, 0.8222, 0.06494, 0.8222, 0.0002453, 0.8286, 0.0002454, 0.8286, 0.06494, 0.8286, 0.06494, 0.8286, 0.0002454, 0.8349, 0.0002454, 0.8349, 0.06494, 0.8349, 0.06494, 0.8349, 0.0002454, 0.8412, 0.0002454, 0.8412, 0.06494, 0.8412, 0.06494, 0.8412, 0.0002454, 0.8476, 0.0002454, 0.8476, 0.06494, 0.8476, 0.06494, 0.8476, 0.0002454, 0.8539, 0.0002454, 0.8539, 0.06494, 0.8539, 0.06494, 0.8539, 0.0002454, 0.8603, 0.0002454, 0.8603, 0.06494, 0.8603, 0.06494, 0.8603, 0.0002454, 0.8666, 0.0002455, 0.8666, 0.06494, 0.8666, 0.06494, 0.8666, 0.0002455, 0.8729, 0.0002455, 0.8729, 0.06494, 0.8729, 0.06494, 0.8729, 0.0002455, 0.8793, 0.0002455, 0.8793, 0.06494, 0.8793, 0.06494, 0.8793, 0.0002455, 0.8856, 0.0002455, 0.8856, 0.06494, 0.8856, 0.06494, 0.8856, 0.0002455, 0.892, 0.0002455, 0.892, 0.06494, 0.892, 0.06494, 0.892, 0.0002455, 0.8983, 0.0002455, 0.8983, 0.06494, 0.8983, 0.06494, 0.8983, 0.0002455, 0.9046, 0.0002455, 0.9046, 0.06494, 0.2988, 0.951, 0.2988, 0.8863, 0.3051, 0.8863, 0.3051, 0.951, 0.3051, 0.951, 0.3051, 0.8863, 0.3114, 0.8863, 0.3114, 0.951, 0.3114, 0.951, 0.3114, 0.8863, 0.3178, 0.8863, 0.3178, 0.951, 0.3178, 0.951, 0.3178, 0.8863, 0.3241, 0.8863, 0.3241, 0.951, 0.3241, 0.951, 0.3241, 0.8863, 0.3305, 0.8863, 0.3305, 0.951, 0.3305, 0.951, 0.3305, 0.8863, 0.3368, 0.8863, 0.3368, 0.951, 0.3368, 0.951, 0.3368, 0.8863, 0.3431, 0.8863, 0.3431, 0.951, 0.3431, 0.951, 0.3431, 0.8863, 0.3495, 0.8863, 0.3495, 0.951, 0.3495, 0.951, 0.3495, 0.8863, 0.3558, 0.8863, 0.3558, 0.951, 0.3558, 0.951, 0.3558, 0.8863, 0.3622, 0.8863, 0.3622, 0.951, 0.3622, 0.951, 0.3622, 0.8863, 0.3685, 0.8863, 0.3685, 0.951, 0.3685, 0.951, 0.3685, 0.8863, 0.3748, 0.8863, 0.3748, 0.951, 0.3748, 0.951, 0.3748, 0.8863, 0.3812, 0.8863, 0.3812, 0.951, 0.3812, 0.951, 0.3812, 0.8863, 0.3875, 0.8863, 0.3875, 0.951, 0.3875, 0.951, 0.3875, 0.8863, 0.3939, 0.8863, 0.3939, 0.951, 0.3939, 0.951, 0.3939, 0.8863, 0.4002, 0.8863, 0.4002, 0.951, 0.4002, 0.951, 0.4002, 0.8863, 0.4065, 0.8863, 0.4065, 0.951, 0.2036, 0.951, 0.2036, 0.8863, 0.21, 0.8863, 0.21, 0.951, 0.21, 0.951, 0.21, 0.8863, 0.2163, 0.8863, 0.2163, 0.951, 0.2163, 0.951, 0.2163, 0.8863, 0.2227, 0.8863, 0.2227, 0.951, 0.2227, 0.951, 0.2227, 0.8863, 0.229, 0.8863, 0.229, 0.951, 0.229, 0.951, 0.229, 0.8863, 0.2353, 0.8863, 0.2353, 0.951, 0.2353, 0.951, 0.2353, 0.8863, 0.2417, 0.8863, 0.2417, 0.951, 0.2417, 0.951, 0.2417, 0.8863, 0.248, 0.8863, 0.248, 0.951, 0.248, 0.951, 0.248, 0.8863, 0.2544, 0.8863, 0.2544, 0.951, 0.2544, 0.951, 0.2544, 0.8863, 0.2607, 0.8863, 0.2607, 0.951, 0.2607, 0.951, 0.2607, 0.8863, 0.267, 0.8863, 0.267, 0.951, 0.267, 0.951, 0.267, 0.8863, 0.2734, 0.8863, 0.2734, 0.951, 0.2734, 0.951, 0.2734, 0.8863, 0.2797, 0.8863, 0.2797, 0.951, 0.2797, 0.951, 0.2797, 0.8863, 0.2861, 0.8863, 0.2861, 0.951, 0.2861, 0.951, 0.2861, 0.8863, 0.2924, 0.8863, 0.2924, 0.951, 0.2924, 0.951, 0.2924, 0.8863, 0.2988, 0.8863, 0.2988, 0.951, 0.5085, 0.951, 0.5085, 0.8863, 0.5148, 0.8863, 0.5148, 0.951, 0.5148, 0.951, 0.5148, 0.8863, 0.5212, 0.8863, 0.5212, 0.951, 0.5212, 0.951, 0.5212, 0.8863, 0.5275, 0.8863, 0.5275, 0.951, 0.5275, 0.951, 0.5275, 0.8863, 0.5339, 0.8863, 0.5339, 0.951, 0.5339, 0.951, 0.5339, 0.8863, 0.5402, 0.8863, 0.5402, 0.951, 0.5402, 0.951, 0.5402, 0.8863, 0.5465, 0.8863, 0.5465, 0.951, 0.5465, 0.951, 0.5465, 0.8863, 0.5529, 0.8863, 0.5529, 0.951, 0.5529, 0.951, 0.5529, 0.8863, 0.5592, 0.8863, 0.5592, 0.951, 0.5592, 0.951, 0.5592, 0.8863, 0.5656, 0.8863, 0.5656, 0.951, 0.5656, 0.951, 0.5656, 0.8863, 0.5719, 0.8863, 0.5719, 0.951, 0.5719, 0.951, 0.5719, 0.8863, 0.5782, 0.8863, 0.5782, 0.951, 0.5782, 0.951, 0.5782, 0.8863, 0.5846, 0.8863, 0.5846, 0.951, 0.5846, 0.951, 0.5846, 0.8863, 0.5909, 0.8863, 0.5909, 0.951, 0.5909, 0.951, 0.5909, 0.8863, 0.5973, 0.8863, 0.5973, 0.951, 0.5973, 0.951, 0.5973, 0.8863, 0.6036, 0.8863, 0.6036, 0.951, 0.6036, 0.951, 0.6036, 0.8863, 0.6099, 0.8863, 0.6099, 0.951, 0.407, 0.951, 0.407, 0.8863, 0.4134, 0.8863, 0.4134, 0.951, 0.4134, 0.951, 0.4134, 0.8863, 0.4197, 0.8863, 0.4197, 0.951, 0.4197, 0.951, 0.4197, 0.8863, 0.4261, 0.8863, 0.4261, 0.951, 0.4261, 0.951, 0.4261, 0.8863, 0.4324, 0.8863, 0.4324, 0.951, 0.4324, 0.951, 0.4324, 0.8863, 0.4387, 0.8863, 0.4387, 0.951, 0.4387, 0.951, 0.4387, 0.8863, 0.4451, 0.8863, 0.4451, 0.951, 0.4451, 0.951, 0.4451, 0.8863, 0.4514, 0.8863, 0.4514, 0.951, 0.4514, 0.951, 0.4514, 0.8863, 0.4578, 0.8863, 0.4578, 0.951, 0.4578, 0.951, 0.4578, 0.8863, 0.4641, 0.8863, 0.4641, 0.951, 0.4641, 0.951, 0.4641, 0.8863, 0.4704, 0.8863, 0.4704, 0.951, 0.4704, 0.951, 0.4704, 0.8863, 0.4768, 0.8863, 0.4768, 0.951, 0.4768, 0.951, 0.4768, 0.8863, 0.4831, 0.8863, 0.4831, 0.951, 0.4831, 0.951, 0.4831, 0.8863, 0.4895, 0.8863, 0.4895, 0.951, 0.4895, 0.951, 0.4895, 0.8863, 0.4958, 0.8863, 0.4958, 0.951, 0.4958, 0.951, 0.4958, 0.8863, 0.5022, 0.8863, 0.5022, 0.951, 0.5022, 0.951, 0.5022, 0.8863, 0.5085, 0.8863, 0.5085, 0.951, 0.8983, 0.4639, 0.8983, 0.3992, 0.9046, 0.3992, 0.9046, 0.4639, 0.9046, 0.4639, 0.9046, 0.3992, 0.911, 0.3992, 0.911, 0.4639, 0.911, 0.4639, 0.911, 0.3992, 0.9173, 0.3992, 0.9173, 0.4639, 0.9173, 0.4639, 0.9173, 0.3992, 0.9237, 0.3992, 0.9237, 0.4639, 0.9237, 0.4639, 0.9237, 0.3992, 0.93, 0.3992, 0.93, 0.4639, 0.93, 0.4639, 0.93, 0.3992, 0.9363, 0.3992, 0.9363, 0.4639, 0.9363, 0.4639, 0.9363, 0.3992, 0.9427, 0.3992, 0.9427, 0.4639, 0.9427, 0.4639, 0.9427, 0.3992, 0.949, 0.3992, 0.949, 0.4639, 0.949, 0.4639, 0.949, 0.3992, 0.9554, 0.3992, 0.9554, 0.4639, 0.9554, 0.4639, 0.9554, 0.3992, 0.9617, 0.3992, 0.9617, 0.4639, 0.9617, 0.4639, 0.9617, 0.3992, 0.9681, 0.3992, 0.9681, 0.4639, 0.9681, 0.4639, 0.9681, 0.3992, 0.9744, 0.3992, 0.9744, 0.4639, 0.9744, 0.4639, 0.9744, 0.3992, 0.9807, 0.3992, 0.9807, 0.4639, 0.9807, 0.4639, 0.9807, 0.3992, 0.9871, 0.3992, 0.9871, 0.4639, 0.9871, 0.4639, 0.9871, 0.3992, 0.9934, 0.3992, 0.9934, 0.4639, 0.9934, 0.4639, 0.9934, 0.3992, 0.9998, 0.3992, 0.9998, 0.4639, 0.7968, 0.4639, 0.7968, 0.3992, 0.8032, 0.3992, 0.8032, 0.4639, 0.8032, 0.4639, 0.8032, 0.3992, 0.8095, 0.3992, 0.8095, 0.4639, 0.8095, 0.4639, 0.8095, 0.3992, 0.8159, 0.3992, 0.8159, 0.4639, 0.8159, 0.4639, 0.8159, 0.3992, 0.8222, 0.3992, 0.8222, 0.4639, 0.8222, 0.4639, 0.8222, 0.3992, 0.8286, 0.3992, 0.8286, 0.4639, 0.8286, 0.4639, 0.8286, 0.3992, 0.8349, 0.3992, 0.8349, 0.4639, 0.8349, 0.4639, 0.8349, 0.3992, 0.8412, 0.3992, 0.8412, 0.4639, 0.8412, 0.4639, 0.8412, 0.3992, 0.8476, 0.3992, 0.8476, 0.4639, 0.8476, 0.4639, 0.8476, 0.3992, 0.8539, 0.3992, 0.8539, 0.4639, 0.8539, 0.4639, 0.8539, 0.3992, 0.8603, 0.3992, 0.8603, 0.4639, 0.8603, 0.4639, 0.8603, 0.3992, 0.8666, 0.3992, 0.8666, 0.4639, 0.8666, 0.4639, 0.8666, 0.3992, 0.8729, 0.3992, 0.8729, 0.4639, 0.8729, 0.4639, 0.8729, 0.3992, 0.8793, 0.3992, 0.8793, 0.4639, 0.8793, 0.4639, 0.8793, 0.3992, 0.8856, 0.3992, 0.8856, 0.4639, 0.8856, 0.4639, 0.8856, 0.3992, 0.892, 0.3992, 0.892, 0.4639, 0.892, 0.4639, 0.892, 0.3992, 0.8983, 0.3992, 0.8983, 0.4639, 0.9046, 0.1301, 0.9046, 0.06543, 0.911, 0.06543, 0.911, 0.1301, 0.911, 0.1301, 0.911, 0.06543, 0.9173, 0.06543, 0.9173, 0.1301, 0.9173, 0.1301, 0.9173, 0.06543, 0.9237, 0.06543, 0.9237, 0.1301, 0.9237, 0.1301, 0.9237, 0.06543, 0.93, 0.06543, 0.93, 0.1301, 0.93, 0.1301, 0.93, 0.06543, 0.9363, 0.06543, 0.9363, 0.1301, 0.9363, 0.1301, 0.9363, 0.06543, 0.9427, 0.06543, 0.9427, 0.1301, 0.9427, 0.1301, 0.9427, 0.06543, 0.949, 0.06543, 0.949, 0.1301, 0.949, 0.1301, 0.949, 0.06543, 0.9554, 0.06543, 0.9554, 0.1301, 0.9554, 0.1301, 0.9554, 0.06543, 0.9617, 0.06543, 0.9617, 0.1301, 0.9617, 0.1301, 0.9617, 0.06543, 0.9681, 0.06543, 0.9681, 0.1301, 0.9681, 0.1301, 0.9681, 0.06543, 0.9744, 0.06543, 0.9744, 0.1301, 0.9744, 0.1301, 0.9744, 0.06543, 0.9807, 0.06543, 0.9807, 0.1301, 0.9807, 0.1301, 0.9807, 0.06543, 0.9871, 0.06543, 0.9871, 0.1301, 0.9871, 0.1301, 0.9871, 0.06543, 0.9934, 0.06543, 0.9934, 0.1301, 0.9934, 0.1301, 0.9934, 0.06543, 0.9998, 0.06543, 0.9998, 0.1301, 0.7968, 0.1301, 0.7968, 0.06543, 0.8032, 0.06543, 0.8032, 0.1301, 0.8032, 0.1301, 0.8032, 0.06543, 0.8095, 0.06543, 0.8095, 0.1301, 0.8095, 0.1301, 0.8095, 0.06543, 0.8159, 0.06543, 0.8159, 0.1301, 0.8159, 0.1301, 0.8159, 0.06543, 0.8222, 0.06543, 0.8222, 0.1301, 0.8222, 0.1301, 0.8222, 0.06543, 0.8286, 0.06543, 0.8286, 0.1301, 0.8286, 0.1301, 0.8286, 0.06543, 0.8349, 0.06543, 0.8349, 0.1301, 0.8349, 0.1301, 0.8349, 0.06543, 0.8412, 0.06543, 0.8412, 0.1301, 0.8412, 0.1301, 0.8412, 0.06543, 0.8476, 0.06543, 0.8476, 0.1301, 0.8476, 0.1301, 0.8476, 0.06543, 0.8539, 0.06543, 0.8539, 0.1301, 0.8539, 0.1301, 0.8539, 0.06543, 0.8603, 0.06543, 0.8603, 0.1301, 0.8603, 0.1301, 0.8603, 0.06543, 0.8666, 0.06543, 0.8666, 0.1301, 0.8666, 0.1301, 0.8666, 0.06543, 0.8729, 0.06543, 0.8729, 0.1301, 0.8729, 0.1301, 0.8729, 0.06543, 0.8793, 0.06543, 0.8793, 0.1301, 0.8793, 0.1301, 0.8793, 0.06543, 0.8856, 0.06543, 0.8856, 0.1301, 0.8856, 0.1301, 0.8856, 0.06543, 0.892, 0.06543, 0.892, 0.1301, 0.892, 0.1301, 0.892, 0.06543, 0.8983, 0.06543, 0.8983, 0.1301, 0.8983, 0.1301, 0.8983, 0.06543, 0.9046, 0.06543, 0.9046, 0.1301, 0.9046, 0.1953, 0.9046, 0.1306, 0.911, 0.1306, 0.911, 0.1953, 0.911, 0.1953, 0.911, 0.1306, 0.9173, 0.1306, 0.9173, 0.1953, 0.9173, 0.1953, 0.9173, 0.1306, 0.9237, 0.1306, 0.9237, 0.1953, 0.9237, 0.1953, 0.9237, 0.1306, 0.93, 0.1306, 0.93, 0.1953, 0.93, 0.1953, 0.93, 0.1306, 0.9363, 0.1306, 0.9363, 0.1953, 0.9363, 0.1953, 0.9363, 0.1306, 0.9427, 0.1306, 0.9427, 0.1953, 0.9427, 0.1953, 0.9427, 0.1306, 0.949, 0.1306, 0.949, 0.1953, 0.949, 0.1953, 0.949, 0.1306, 0.9554, 0.1306, 0.9554, 0.1953, 0.9554, 0.1953, 0.9554, 0.1306, 0.9617, 0.1306, 0.9617, 0.1953, 0.9617, 0.1953, 0.9617, 0.1306, 0.9681, 0.1306, 0.9681, 0.1953, 0.9681, 0.1953, 0.9681, 0.1306, 0.9744, 0.1306, 0.9744, 0.1953, 0.9744, 0.1953, 0.9744, 0.1306, 0.9807, 0.1306, 0.9807, 0.1953, 0.9807, 0.1953, 0.9807, 0.1306, 0.9871, 0.1306, 0.9871, 0.1953, 0.9871, 0.1953, 0.9871, 0.1306, 0.9934, 0.1306, 0.9934, 0.1953, 0.9934, 0.1953, 0.9934, 0.1306, 0.9998, 0.1306, 0.9998, 0.1953, 0.7968, 0.1953, 0.7968, 0.1306, 0.8032, 0.1306, 0.8032, 0.1953, 0.8032, 0.1953, 0.8032, 0.1306, 0.8095, 0.1306, 0.8095, 0.1953, 0.8095, 0.1953, 0.8095, 0.1306, 0.8159, 0.1306, 0.8159, 0.1953, 0.8159, 0.1953, 0.8159, 0.1306, 0.8222, 0.1306, 0.8222, 0.1953, 0.8222, 0.1953, 0.8222, 0.1306, 0.8286, 0.1306, 0.8286, 0.1953, 0.8286, 0.1953, 0.8286, 0.1306, 0.8349, 0.1306, 0.8349, 0.1953, 0.8349, 0.1953, 0.8349, 0.1306, 0.8412, 0.1306, 0.8412, 0.1953, 0.8412, 0.1953, 0.8412, 0.1306, 0.8476, 0.1306, 0.8476, 0.1953, 0.8476, 0.1953, 0.8476, 0.1306, 0.8539, 0.1306, 0.8539, 0.1953, 0.8539, 0.1953, 0.8539, 0.1306, 0.8603, 0.1306, 0.8603, 0.1953, 0.8603, 0.1953, 0.8603, 0.1306, 0.8666, 0.1306, 0.8666, 0.1953, 0.8666, 0.1953, 0.8666, 0.1306, 0.8729, 0.1306, 0.8729, 0.1953, 0.8729, 0.1953, 0.8729, 0.1306, 0.8793, 0.1306, 0.8793, 0.1953, 0.8793, 0.1953, 0.8793, 0.1306, 0.8856, 0.1306, 0.8856, 0.1953, 0.8856, 0.1953, 0.8856, 0.1306, 0.892, 0.1306, 0.892, 0.1953, 0.892, 0.1953, 0.892, 0.1306, 0.8983, 0.1306, 0.8983, 0.1953, 0.8983, 0.1953, 0.8983, 0.1306, 0.9046, 0.1306, 0.9046, 0.1953, 0.911, 0.5291, 0.911, 0.4644, 0.9173, 0.4644, 0.9173, 0.5291, 0.9173, 0.5291, 0.9173, 0.4644, 0.9237, 0.4644, 0.9237, 0.5291, 0.9237, 0.5291, 0.9237, 0.4644, 0.93, 0.4644, 0.93, 0.5291, 0.93, 0.5291, 0.93, 0.4644, 0.9363, 0.4644, 0.9363, 0.5291, 0.9363, 0.5291, 0.9363, 0.4644, 0.9427, 0.4644, 0.9427, 0.5291, 0.9427, 0.5291, 0.9427, 0.4644, 0.949, 0.4644, 0.949, 0.5291, 0.949, 0.5291, 0.949, 0.4644, 0.9554, 0.4644, 0.9554, 0.5291, 0.9554, 0.5291, 0.9554, 0.4644, 0.9617, 0.4644, 0.9617, 0.5291, 0.9617, 0.5291, 0.9617, 0.4644, 0.9681, 0.4644, 0.9681, 0.5291, 0.9681, 0.5291, 0.9681, 0.4644, 0.9744, 0.4644, 0.9744, 0.5291, 0.9744, 0.5291, 0.9744, 0.4644, 0.9807, 0.4644, 0.9807, 0.5291, 0.9807, 0.5291, 0.9807, 0.4644, 0.9871, 0.4644, 0.9871, 0.5291, 0.9871, 0.5291, 0.9871, 0.4644, 0.9934, 0.4644, 0.9934, 0.5291, 0.9934, 0.5291, 0.9934, 0.4644, 0.9998, 0.4644, 0.9998, 0.5291, 0.7968, 0.5291, 0.7968, 0.4644, 0.8032, 0.4644, 0.8032, 0.5291, 0.8032, 0.5291, 0.8032, 0.4644, 0.8095, 0.4644, 0.8095, 0.5291, 0.8095, 0.5291, 0.8095, 0.4644, 0.8159, 0.4644, 0.8159, 0.5291, 0.8159, 0.5291, 0.8159, 0.4644, 0.8222, 0.4644, 0.8222, 0.5291, 0.8222, 0.5291, 0.8222, 0.4644, 0.8286, 0.4644, 0.8286, 0.5291, 0.8286, 0.5291, 0.8286, 0.4644, 0.8349, 0.4644, 0.8349, 0.5291, 0.8349, 0.5291, 0.8349, 0.4644, 0.8412, 0.4644, 0.8412, 0.5291, 0.8412, 0.5291, 0.8412, 0.4644, 0.8476, 0.4644, 0.8476, 0.5291, 0.8476, 0.5291, 0.8476, 0.4644, 0.8539, 0.4644, 0.8539, 0.5291, 0.8539, 0.5291, 0.8539, 0.4644, 0.8603, 0.4644, 0.8603, 0.5291, 0.8603, 0.5291, 0.8603, 0.4644, 0.8666, 0.4644, 0.8666, 0.5291, 0.8666, 0.5291, 0.8666, 0.4644, 0.8729, 0.4644, 0.8729, 0.5291, 0.8729, 0.5291, 0.8729, 0.4644, 0.8793, 0.4644, 0.8793, 0.5291, 0.8793, 0.5291, 0.8793, 0.4644, 0.8856, 0.4644, 0.8856, 0.5291, 0.8856, 0.5291, 0.8856, 0.4644, 0.892, 0.4644, 0.892, 0.5291, 0.892, 0.5291, 0.892, 0.4644, 0.8983, 0.4644, 0.8983, 0.5291, 0.8983, 0.5291, 0.8983, 0.4644, 0.9046, 0.4644, 0.9046, 0.5291, 0.9046, 0.5291, 0.9046, 0.4644, 0.911, 0.4644, 0.911, 0.5291, 0.7119, 0.951, 0.7119, 0.8863, 0.7182, 0.8863, 0.7182, 0.951, 0.7182, 0.951, 0.7182, 0.8863, 0.7246, 0.8863, 0.7246, 0.951, 0.7246, 0.951, 0.7246, 0.8863, 0.7309, 0.8863, 0.7309, 0.951, 0.7309, 0.951, 0.7309, 0.8863, 0.7373, 0.8863, 0.7373, 0.951, 0.7373, 0.951, 0.7373, 0.8863, 0.7436, 0.8863, 0.7436, 0.951, 0.7436, 0.951, 0.7436, 0.8863, 0.7499, 0.8863, 0.7499, 0.951, 0.7499, 0.951, 0.7499, 0.8863, 0.7563, 0.8863, 0.7563, 0.951, 0.7563, 0.951, 0.7563, 0.8863, 0.7626, 0.8863, 0.7626, 0.951, 0.7626, 0.951, 0.7626, 0.8863, 0.769, 0.8863, 0.769, 0.951, 0.769, 0.951, 0.769, 0.8863, 0.7753, 0.8863, 0.7753, 0.951, 0.7753, 0.951, 0.7753, 0.8863, 0.7816, 0.8863, 0.7816, 0.951, 0.7816, 0.951, 0.7816, 0.8863, 0.788, 0.8863, 0.788, 0.951, 0.788, 0.951, 0.788, 0.8863, 0.7943, 0.8863, 0.7943, 0.951, 0.7943, 0.951, 0.7943, 0.8863, 0.8007, 0.8863, 0.8007, 0.951, 0.8007, 0.951, 0.8007, 0.8863, 0.807, 0.8863, 0.807, 0.951, 0.807, 0.951, 0.807, 0.8863, 0.8133, 0.8863, 0.8133, 0.951, 0.6104, 0.951, 0.6104, 0.8863, 0.6168, 0.8863, 0.6168, 0.951, 0.6168, 0.951, 0.6168, 0.8863, 0.6231, 0.8863, 0.6231, 0.951, 0.6231, 0.951, 0.6231, 0.8863, 0.6295, 0.8863, 0.6295, 0.951, 0.6295, 0.951, 0.6295, 0.8863, 0.6358, 0.8863, 0.6358, 0.951, 0.6358, 0.951, 0.6358, 0.8863, 0.6421, 0.8863, 0.6421, 0.951, 0.6421, 0.951, 0.6421, 0.8863, 0.6485, 0.8863, 0.6485, 0.951, 0.6485, 0.951, 0.6485, 0.8863, 0.6548, 0.8863, 0.6548, 0.951, 0.6548, 0.951, 0.6548, 0.8863, 0.6612, 0.8863, 0.6612, 0.951, 0.6612, 0.951, 0.6612, 0.8863, 0.6675, 0.8863, 0.6675, 0.951, 0.6675, 0.951, 0.6675, 0.8863, 0.6738, 0.8863, 0.6738, 0.951, 0.6738, 0.951, 0.6738, 0.8863, 0.6802, 0.8863, 0.6802, 0.951, 0.6802, 0.951, 0.6802, 0.8863, 0.6865, 0.8863, 0.6865, 0.951, 0.6865, 0.951, 0.6865, 0.8863, 0.6929, 0.8863, 0.6929, 0.951, 0.6929, 0.951, 0.6929, 0.8863, 0.6992, 0.8863, 0.6992, 0.951, 0.6992, 0.951, 0.6992, 0.8863, 0.7055, 0.8863, 0.7055, 0.951, 0.7055, 0.951, 0.7055, 0.8863, 0.7119, 0.8863, 0.7119, 0.951, 0.7948, 0.706, 0.002476, 0.706, 0.002356, 0.6922, 0.7947, 0.6922, 0.7947, 0.6922, 0.002356, 0.6922, 0.002236, 0.6783, 0.7946, 0.6783, 0.7946, 0.6783, 0.002236, 0.6783, 0.002117, 0.6645, 0.7945, 0.6645, 0.7945, 0.6645, 0.002117, 0.6645, 0.001999, 0.6507, 0.7944, 0.6507, 0.7944, 0.6507, 0.001999, 0.6507, 0.001883, 0.6369, 0.7943, 0.6369, 0.7943, 0.6369, 0.001883, 0.6369, 0.001768, 0.623, 0.7941, 0.623, 0.7941, 0.623, 0.001768, 0.623, 0.001654, 0.6092, 0.794, 0.6092, 0.794, 0.6092, 0.001654, 0.6092, 0.00154, 0.5954, 0.7939, 0.5954, 0.7939, 0.5954, 0.00154, 0.5954, 0.001427, 0.5815, 0.7938, 0.5815, 0.7938, 0.5815, 0.001427, 0.5815, 0.001313, 0.5677, 0.7937, 0.5677, 0.7937, 0.5677, 0.001313, 0.5677, 0.001198, 0.5539, 0.7936, 0.5539, 0.7936, 0.5539, 0.001198, 0.5539, 0.001082, 0.5401, 0.7935, 0.5401, 0.7935, 0.5401, 0.001082, 0.5401, 0.000964, 0.5262, 0.7933, 0.5262, 0.7933, 0.5262, 0.000964, 0.5262, 0.000845, 0.5124, 0.7932, 0.5124, 0.7932, 0.5124, 0.000845, 0.5124, 0.0007251, 0.4986, 0.7931, 0.4986, 0.7931, 0.4986, 0.0007251, 0.4986, 0.0006045, 0.4847, 0.793, 0.4847, 0.793, 0.4847, 0.0006045, 0.4847, 0.000484, 0.4709, 0.7929, 0.4709, 0.7929, 0.4709, 0.000484, 0.4709, 0.0003641, 0.4571, 0.7927, 0.4571, 0.7927, 0.4571, 0.0003641, 0.4571, 0.0002451, 0.4433, 0.7926, 0.4433, 0.7964, 0.8858, 0.003989, 0.8858, 0.003871, 0.872, 0.7962, 0.872, 0.7962, 0.872, 0.003871, 0.872, 0.003755, 0.8581, 0.7961, 0.8581, 0.7961, 0.8581, 0.003755, 0.8581, 0.00364, 0.8443, 0.796, 0.8443, 0.796, 0.8443, 0.00364, 0.8443, 0.003526, 0.8305, 0.7959, 0.8305, 0.7959, 0.8305, 0.003526, 0.8305, 0.003412, 0.8166, 0.7958, 0.8166, 0.7958, 0.8166, 0.003412, 0.8166, 0.003299, 0.8028, 0.7957, 0.8028, 0.7957, 0.8028, 0.003299, 0.8028, 0.003185, 0.789, 0.7956, 0.789, 0.7956, 0.789, 0.003185, 0.789, 0.00307, 0.7751, 0.7954, 0.7751, 0.7954, 0.7751, 0.00307, 0.7751, 0.002954, 0.7613, 0.7953, 0.7613, 0.7953, 0.7613, 0.002954, 0.7613, 0.002836, 0.7475, 0.7952, 0.7475, 0.7952, 0.7475, 0.002836, 0.7475, 0.002717, 0.7337, 0.7951, 0.7337, 0.8828, 0.5341, 0.8836, 0.5351, 0.8828, 0.536, 0.8803, 0.5369, 0.8763, 0.5378, 0.8709, 0.5385, 0.8643, 0.539, 0.8568, 0.5394, 0.8487, 0.5396, 0.8402, 0.5396, 0.8317, 0.5394, 0.8236, 0.539, 0.8161, 0.5385, 0.8095, 0.5378, 0.8041, 0.5369, 0.8001, 0.536, 0.7977, 0.5351, 0.7968, 0.5341, 0.7977, 0.5331, 0.8002, 0.5322, 0.8042, 0.5314, 0.8096, 0.5307, 0.8162, 0.5301, 0.8237, 0.5297, 0.8318, 0.5295, 0.8403, 0.5295, 0.8488, 0.5297, 0.8569, 0.5301, 0.8644, 0.5307, 0.871, 0.5314, 0.8764, 0.5322, 0.8804, 0.5331, 0.7951, 0.7337, 0.002717, 0.7337, 0.002597, 0.7198, 0.795, 0.7198, 0.795, 0.7198, 0.002597, 0.7198, 0.002476, 0.706, 0.7948, 0.706, 0.8836, 0.5561, 0.8828, 0.5571, 0.8803, 0.558, 0.8763, 0.5588, 0.8709, 0.5595, 0.8643, 0.56, 0.8568, 0.5604, 0.8487, 0.5606, 0.8402, 0.5606, 0.8317, 0.5604, 0.8236, 0.56, 0.8161, 0.5595, 0.8095, 0.5588, 0.8041, 0.558, 0.8001, 0.5571, 0.7977, 0.5561, 0.7968, 0.5551, 0.7977, 0.5541, 0.8002, 0.5532, 0.8042, 0.5524, 0.8096, 0.5517, 0.8162, 0.5512, 0.8237, 0.5508, 0.8318, 0.5506, 0.8403, 0.5506, 0.8488, 0.5508, 0.8569, 0.5512, 0.8644, 0.5517, 0.871, 0.5524, 0.8764, 0.5532, 0.8804, 0.5541, 0.8828, 0.5551, 0.7945, 0.2215, 0.002117, 0.2215, 0.001996, 0.2077, 0.7944, 0.2077, 0.7944, 0.2077, 0.001996, 0.2077, 0.001876, 0.1938, 0.7942, 0.1938, 0.7942, 0.1938, 0.001876, 0.1938, 0.001757, 0.18, 0.7941, 0.18, 0.7941, 0.18, 0.001757, 0.18, 0.00164, 0.1662, 0.794, 0.1662, 0.794, 0.1662, 0.00164, 0.1662, 0.001523, 0.1524, 0.7939, 0.1524, 0.7939, 0.1524, 0.001523, 0.1524, 0.001408, 0.1385, 0.7938, 0.1385, 0.7938, 0.1385, 0.001408, 0.1385, 0.001294, 0.1247, 0.7937, 0.1247, 0.7937, 0.1247, 0.001294, 0.1247, 0.001181, 0.1109, 0.7936, 0.1109, 0.7936, 0.1109, 0.001181, 0.1109, 0.001068, 0.09705, 0.7934, 0.09705, 0.7934, 0.09705, 0.001068, 0.09705, 0.0009535, 0.08322, 0.7933, 0.08322, 0.7933, 0.08322, 0.0009535, 0.08322, 0.0008386, 0.06939, 0.7932, 0.06939, 0.7932, 0.06939, 0.0008386, 0.06939, 0.0007223, 0.05556, 0.7931, 0.05556, 0.7931, 0.05556, 0.0007223, 0.05556, 0.0006045, 0.04173, 0.793, 0.04173, 0.793, 0.04173, 0.0006045, 0.04173, 0.0004856, 0.0279, 0.7929, 0.0279, 0.7929, 0.0279, 0.0004856, 0.0279, 0.0003656, 0.01407, 0.7927, 0.01407, 0.7927, 0.01407, 0.0003656, 0.01407, 0.0002451, 0.0002451, 0.7926, 0.0002451, 0.7964, 0.4428, 0.003989, 0.4428, 0.003868, 0.4289, 0.7962, 0.4289, 0.7962, 0.4289, 0.003868, 0.4289, 0.003748, 0.4151, 0.7961, 0.4151, 0.7961, 0.4151, 0.003748, 0.4151, 0.003629, 0.4013, 0.796, 0.4013, 0.796, 0.4013, 0.003629, 0.4013, 0.003512, 0.3875, 0.7959, 0.3875, 0.7959, 0.3875, 0.003512, 0.3875, 0.003395, 0.3736, 0.7958, 0.3736, 0.7958, 0.3736, 0.003395, 0.3736, 0.00328, 0.3598, 0.7957, 0.3598, 0.7957, 0.3598, 0.00328, 0.3598, 0.003166, 0.346, 0.7955, 0.346, 0.7955, 0.346, 0.003166, 0.346, 0.003053, 0.3321, 0.7954, 0.3321, 0.7954, 0.3321, 0.003053, 0.3321, 0.002939, 0.3183, 0.7953, 0.3183, 0.7953, 0.3183, 0.002939, 0.3183, 0.002825, 0.3045, 0.7952, 0.3045, 0.7952, 0.3045, 0.002825, 0.3045, 0.00271, 0.2907, 0.7951, 0.2907, 0.7951, 0.2907, 0.00271, 0.2907, 0.002594, 0.2768, 0.795, 0.2768, 0.795, 0.2768, 0.002594, 0.2768, 0.002476, 0.263, 0.7948, 0.263, 0.7948, 0.263, 0.002476, 0.263, 0.002357, 0.2492, 0.7947, 0.2492, 0.8828, 0.5656, 0.8836, 0.5666, 0.8828, 0.5676, 0.8803, 0.5685, 0.8763, 0.5693, 0.8709, 0.57, 0.8643, 0.5706, 0.8568, 0.5709, 0.8487, 0.5711, 0.8402, 0.5711, 0.8317, 0.5709, 0.8236, 0.5706, 0.8161, 0.57, 0.8095, 0.5693, 0.8041, 0.5685, 0.8001, 0.5676, 0.7977, 0.5666, 0.7968, 0.5656, 0.7977, 0.5646, 0.8002, 0.5637, 0.8042, 0.5629, 0.8096, 0.5622, 0.8162, 0.5617, 0.8237, 0.5613, 0.8318, 0.5611, 0.8403, 0.5611, 0.8488, 0.5613, 0.8569, 0.5617, 0.8644, 0.5622, 0.871, 0.5629, 0.8764, 0.5637, 0.8804, 0.5646, 0.7947, 0.2492, 0.002357, 0.2492, 0.002237, 0.2353, 0.7946, 0.2353, 0.7946, 0.2353, 0.002237, 0.2353, 0.002117, 0.2215, 0.7945, 0.2215, 0.8836, 0.5456, 0.8828, 0.5465, 0.8803, 0.5475, 0.8763, 0.5483, 0.8709, 0.549, 0.8643, 0.5495, 0.8568, 0.5499, 0.8487, 0.5501, 0.8402, 0.5501, 0.8317, 0.5499, 0.8236, 0.5495, 0.8161, 0.549, 0.8095, 0.5483, 0.8041, 0.5475, 0.8001, 0.5465, 0.7977, 0.5456, 0.7968, 0.5446, 0.7977, 0.5436, 0.8002, 0.5427, 0.8042, 0.5419, 0.8096, 0.5412, 0.8162, 0.5406, 0.8237, 0.5403, 0.8318, 0.5401, 0.8403, 0.5401, 0.8488, 0.5403, 0.8569, 0.5406, 0.8644, 0.5412, 0.871, 0.5419, 0.8764, 0.5427, 0.8804, 0.5436, 0.8828, 0.5446])
me_cylinder_002.materials.append(mat_material_002)
me_cylinder_002.use_remesh_preserve_volume = False
me_cylinder_002.use_remesh_preserve_attributes = False
me_cylinder_002.use_mirror_vertex_groups = False
me_cylinder_002.update()

# ---- objects
ob_ladder = bpy.data.objects.new('ladder', me_cylinder_002)

# ---- transforms, parenting, visibility, modifiers, constraints
ob_ladder.location = (0.04307, 0.004611, 5.222)
ob_ladder.rotation_euler = (-0.0, 1.571, 0.0)
ob_ladder.scale = (0.08803, 0.08896, 0.5759)
ob_ladder.lineart.crease_threshold = 0.0

# ---- collection membership
col_collection_1.objects.link(ob_ladder)

# ---- scene / render settings (as saved in the file)
scene.frame_start = 1; scene.frame_end = 250; scene.frame_set(1)
scene.render.engine = 'BLENDER_EEVEE_NEXT'
scene.render.resolution_percentage = 50
scene.render.dither_intensity = 0.0
scene.cycles.use_denoising = False
scene.cycles.samples = 128
scene.cycles.sampling_pattern = 'TABULATED_SOBOL'
scene.cycles.use_adaptive_sampling = False
scene.cycles.use_light_tree = False
scene.cycles.blur_glossy = 0.0
scene.cycles.sample_clamp_indirect = 0.0
scene.view_settings.view_transform = 'Standard'
bpy.context.view_layer.update()

# ---- added for rendering (the .blend has no active camera and no usable light): camera, sun
cam_auto = bpy.data.cameras.new('AutoCamera')
cam_auto.lens = 50.0
cam_auto.sensor_width = 36.0
cam_auto.clip_end = 1000.0
ob_auto_camera = bpy.data.objects.new('AutoCamera', cam_auto)
scene.collection.objects.link(ob_auto_camera)
ob_auto_camera.location = (5.18597, -6.17744, 6.83117)
ob_auto_camera.rotation_euler = (1.09748, -7.21219e-08, 0.694738)
scene.camera = ob_auto_camera
light_auto_sun = bpy.data.lights.new('AutoSun', 'SUN')
light_auto_sun.energy = 3.0
light_auto_sun.angle = 0.0523599
ob_auto_sun = bpy.data.objects.new('AutoSun', light_auto_sun)
scene.collection.objects.link(ob_auto_sun)
ob_auto_sun.rotation_euler = (0.872665, 0.174533, 0.523599)
bpy.context.view_layer.update()
